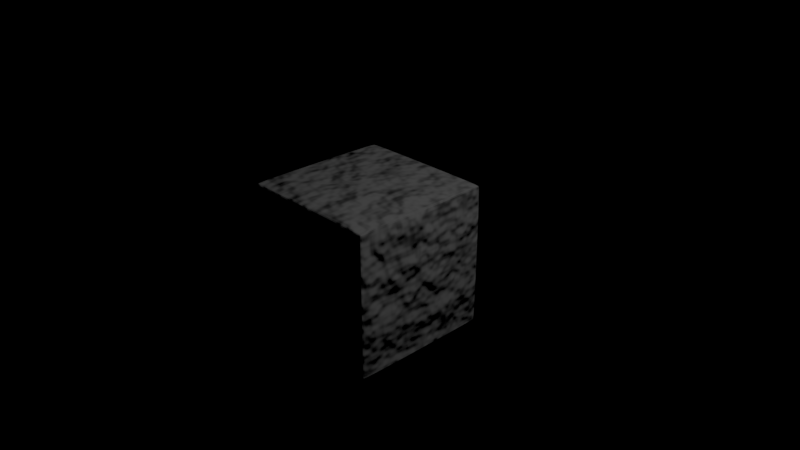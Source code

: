 # Source: Bump.blend  (saved by Blender 2.79.0; exported with 4.5.12 LTS)
import bpy
from mathutils import Matrix  # noqa: F401  (used for matrix-valued properties, if any)

bpy.ops.wm.read_factory_settings(use_empty=True)
scene = bpy.context.scene
scene.name = 'Scene'

# ---- collections
col_collection_1 = bpy.data.collections.new('Collection 1'); scene.collection.children.link(col_collection_1)

# ---- materials (node trees are filled in below, after node groups)
mat_displacement = bpy.data.materials.new('Displacement')
mat_displacement.alpha_threshold = 0.0
mat_displacement.roughness = 0.5

# ---- material node trees
mat_displacement.use_nodes = True; mat_displacement.node_tree.nodes.clear()
_N = mat_displacement.node_tree.nodes; _L = mat_displacement.node_tree.links
n0 = _N.new('ShaderNodeOutputMaterial'); n0.name = 'Material Output'; n0.location = (300, 300)
n1 = _N.new('ShaderNodeTexNoise'); n1.name = 'Noise Texture'; n1.location = (-188, 323)
n2 = _N.new('ShaderNodeBsdfDiffuse'); n2.name = 'Diffuse BSDF'; n2.location = (97, 393)
n3 = _N.new('ShaderNodeMath'); n3.name = 'Math'; n3.location = (75, 263)
n3.operation = 'MULTIPLY'
n3.inputs[1].default_value = 3.4
n4 = _N.new('ShaderNodeDisplacement'); n4.name = 'Displacement'; n4.location = (0, 0)
n4.inputs[1].default_value = 0.0
n4.inputs[2].default_value = 0.1
_L.new(n2.outputs[0], n0.inputs[0])
_L.new(n1.outputs[0], n3.inputs[0])
_L.new(n3.outputs[0], n4.inputs[0])
_L.new(n4.outputs[0], n0.inputs[2])
n0.is_active_output = True

# ---- world
world_world = bpy.data.worlds.new('World'); scene.world = world_world
world_world.color = (0.0, 0.0, 0.0)
world_world.use_sun_shadow = False
world_world.sun_shadow_jitter_overblur = 0.0
world_world.cycles.sampling_method = 'MANUAL'

# ---- cameras
cam_camera = bpy.data.cameras.new('Camera')
cam_camera.clip_end = 100.0
cam_camera.lens = 35.0
cam_camera.sensor_width = 32.0
cam_camera.sensor_height = 18.0
cam_camera.ortho_scale = 7.314
cam_camera.dof.focus_distance = 0.0

# ---- lights
light_lamp = bpy.data.lights.new('Lamp', 'POINT')
light_lamp.transmission_factor = 0.0
light_lamp.cutoff_distance = 30.0
light_lamp.energy = 100.0
light_lamp.shadow_buffer_clip_start = 1.001
light_lamp.shadow_soft_size = 0.1
light_lamp.shadow_maximum_resolution = 0.006
light_lamp.use_absolute_resolution = True

# ---- meshes
me_cube = bpy.data.meshes.new('Cube')
me_cube.from_pydata([(-1.0, -1.0, -1.0), (-1.0, -1.0, 1.0), (-1.0, 1.0, -1.0), (-1.0, 1.0, 1.0), (1.0, -1.0, -1.0), (1.0, -1.0, 1.0), (1.0, 1.0, -1.0), (1.0, 1.0, 1.0)], [], [(0, 1, 3, 2), (2, 3, 7, 6), (6, 7, 5, 4), (4, 5, 1, 0), (2, 6, 4, 0), (7, 3, 1, 5)])
me_cube.materials.append(mat_displacement)
me_cube.use_remesh_preserve_volume = False
me_cube.use_remesh_preserve_attributes = False
me_cube.use_mirror_vertex_groups = False
me_cube.update()

# ---- objects
ob_cube = bpy.data.objects.new('Cube', me_cube)
ob_lamp = bpy.data.objects.new('Lamp', light_lamp)
ob_camera = bpy.data.objects.new('Camera', cam_camera)

# ---- transforms, parenting, visibility, modifiers, constraints
ob_cube.location = (0.0, 0.0, 0.0)
ob_cube.lineart.crease_threshold = 0.0
_m = ob_cube.modifiers.new('Bevel', 'BEVEL')
_m.width = 0.071
_m.width_pct = 0.071
_m.segments = 2
_m.limit_method = 'NONE'
_m.spread = 0.0
_m = ob_cube.modifiers.new('Subsurf', 'SUBSURF')
_m.uv_smooth = 'PRESERVE_CORNERS'
_m.quality = 2
_m.levels = 4
_m.show_only_control_edges = False
ob_lamp.location = (4.076, 1.005, 5.904)
ob_lamp.rotation_euler = (0.6503, 0.05522, 1.866)
ob_lamp.lock_rotations_4d = False
ob_lamp.empty_display_type = 'ARROWS'
ob_lamp.color = (0.0, 0.0, 0.0, 0.0)
ob_lamp.lineart.crease_threshold = 0.0
ob_camera.location = (7.481, -6.508, 5.344)
ob_camera.rotation_euler = (1.109, 0.0, 0.8149)
ob_camera.lock_rotations_4d = False
ob_camera.empty_display_type = 'ARROWS'
ob_camera.color = (0.0, 0.0, 0.0, 0.0)
ob_camera.display_type = 'WIRE'
ob_camera.lineart.crease_threshold = 0.0

# ---- collection membership
col_collection_1.objects.link(ob_cube)
col_collection_1.objects.link(ob_lamp)
col_collection_1.objects.link(ob_camera)

# ---- scene / render settings (as saved in the file)
scene.camera = ob_camera
scene.frame_start = 1; scene.frame_end = 250; scene.frame_set(1)
scene.render.engine = 'CYCLES'
scene.render.resolution_percentage = 50
scene.render.dither_intensity = 0.0
scene.cycles.use_denoising = False
scene.cycles.samples = 128
scene.cycles.sampling_pattern = 'TABULATED_SOBOL'
scene.cycles.use_adaptive_sampling = False
scene.cycles.use_light_tree = False
scene.cycles.blur_glossy = 0.0
scene.cycles.sample_clamp_indirect = 0.0
scene.view_settings.view_transform = 'Standard'
bpy.context.view_layer.update()
